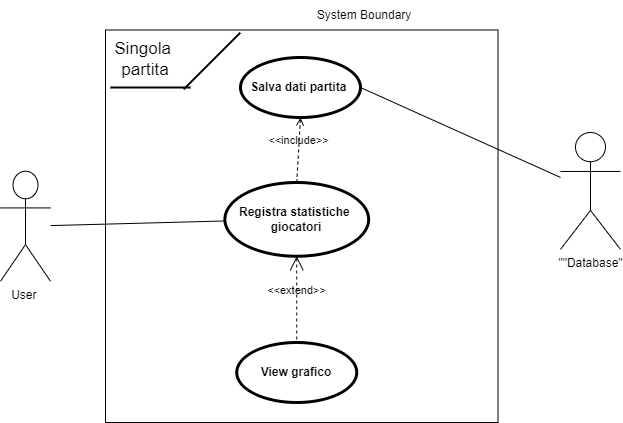

The diagram above was exported from draw.io. Its source (the exported page's mxGraphModel, read from the mxfile embedded in the PNG):
<mxGraphModel dx="1434" dy="780" grid="1" gridSize="10" guides="1" tooltips="1" connect="1" arrows="1" fold="1" page="1" pageScale="1" pageWidth="827" pageHeight="1169" math="0" shadow="0">
  <root>
    <mxCell id="0" />
    <mxCell id="1" parent="0" />
    <mxCell id="r3dBrYZJbL8yQLNRoSp4-1" value="User&amp;nbsp;" style="shape=umlActor;html=1;verticalLabelPosition=bottom;verticalAlign=top;align=center;" vertex="1" parent="1">
      <mxGeometry x="80" y="318.75" width="50" height="110" as="geometry" />
    </mxCell>
    <mxCell id="r3dBrYZJbL8yQLNRoSp4-2" value="" style="whiteSpace=wrap;html=1;aspect=fixed;" vertex="1" parent="1">
      <mxGeometry x="185" y="177.5" width="392.5" height="392.5" as="geometry" />
    </mxCell>
    <mxCell id="r3dBrYZJbL8yQLNRoSp4-3" value="" style="line;strokeWidth=2;html=1;" vertex="1" parent="1">
      <mxGeometry x="190" y="230" width="80" height="10" as="geometry" />
    </mxCell>
    <mxCell id="r3dBrYZJbL8yQLNRoSp4-4" value="" style="line;strokeWidth=2;html=1;rotation=-45;" vertex="1" parent="1">
      <mxGeometry x="251.46" y="203.54" width="80" height="10" as="geometry" />
    </mxCell>
    <UserObject label="&lt;font style=&quot;font-size: 17px;&quot;&gt;Singola&amp;nbsp;&lt;/font&gt;&lt;div style=&quot;font-size: 17px;&quot;&gt;&lt;font style=&quot;font-size: 17px;&quot;&gt;partita&lt;/font&gt;&lt;/div&gt;" placeholders="1" name="Variable" id="r3dBrYZJbL8yQLNRoSp4-5">
      <mxCell style="text;html=1;strokeColor=none;fillColor=none;align=center;verticalAlign=middle;whiteSpace=wrap;overflow=hidden;" vertex="1" parent="1">
        <mxGeometry x="185" y="183.54" width="80" height="46.46" as="geometry" />
      </mxCell>
    </UserObject>
    <mxCell id="r3dBrYZJbL8yQLNRoSp4-6" value="View grafico" style="shape=ellipse;html=1;strokeWidth=3;fontStyle=1;whiteSpace=wrap;align=center;perimeter=ellipsePerimeter;" vertex="1" parent="1">
      <mxGeometry x="316.25" y="490" width="120" height="60" as="geometry" />
    </mxCell>
    <mxCell id="r3dBrYZJbL8yQLNRoSp4-7" value="&amp;lt;&amp;lt;extend&amp;gt;&amp;gt;" style="edgeStyle=none;html=1;startArrow=open;endArrow=none;startSize=12;verticalAlign=bottom;dashed=1;labelBackgroundColor=none;rounded=0;exitX=0.5;exitY=1;exitDx=0;exitDy=0;" edge="1" parent="1" source="r3dBrYZJbL8yQLNRoSp4-9" target="r3dBrYZJbL8yQLNRoSp4-6">
      <mxGeometry width="160" relative="1" as="geometry">
        <mxPoint x="376.25" y="413.75" as="sourcePoint" />
        <mxPoint x="410" y="320" as="targetPoint" />
      </mxGeometry>
    </mxCell>
    <mxCell id="r3dBrYZJbL8yQLNRoSp4-8" value="Salva dati partita&amp;nbsp;" style="shape=ellipse;html=1;strokeWidth=3;fontStyle=1;whiteSpace=wrap;align=center;perimeter=ellipsePerimeter;" vertex="1" parent="1">
      <mxGeometry x="320" y="205" width="120" height="60" as="geometry" />
    </mxCell>
    <mxCell id="r3dBrYZJbL8yQLNRoSp4-9" value="Registra statistiche&amp;nbsp;&lt;div&gt;giocatori&lt;/div&gt;" style="shape=ellipse;html=1;strokeWidth=3;fontStyle=1;whiteSpace=wrap;align=center;perimeter=ellipsePerimeter;" vertex="1" parent="1">
      <mxGeometry x="304.38" y="330" width="143.75" height="73.75" as="geometry" />
    </mxCell>
    <mxCell id="r3dBrYZJbL8yQLNRoSp4-10" value="&amp;lt;&amp;lt;include&amp;gt;&amp;gt;" style="edgeStyle=none;html=1;endArrow=open;verticalAlign=bottom;dashed=1;labelBackgroundColor=none;rounded=0;exitX=0.5;exitY=0;exitDx=0;exitDy=0;entryX=0.5;entryY=1;entryDx=0;entryDy=0;" edge="1" parent="1" source="r3dBrYZJbL8yQLNRoSp4-9" target="r3dBrYZJbL8yQLNRoSp4-8">
      <mxGeometry width="160" relative="1" as="geometry">
        <mxPoint x="316.25" y="310" as="sourcePoint" />
        <mxPoint x="476.25" y="310" as="targetPoint" />
      </mxGeometry>
    </mxCell>
    <mxCell id="r3dBrYZJbL8yQLNRoSp4-11" value="" style="edgeStyle=none;html=1;endArrow=none;verticalAlign=bottom;rounded=0;" edge="1" parent="1" source="r3dBrYZJbL8yQLNRoSp4-1" target="r3dBrYZJbL8yQLNRoSp4-9">
      <mxGeometry width="160" relative="1" as="geometry">
        <mxPoint x="250" y="320" as="sourcePoint" />
        <mxPoint x="410" y="320" as="targetPoint" />
      </mxGeometry>
    </mxCell>
    <mxCell id="r3dBrYZJbL8yQLNRoSp4-12" value="&quot;&quot;Database&quot;" style="shape=umlActor;html=1;verticalLabelPosition=bottom;verticalAlign=top;align=center;" vertex="1" parent="1">
      <mxGeometry x="640" y="280" width="60" height="116.88" as="geometry" />
    </mxCell>
    <mxCell id="r3dBrYZJbL8yQLNRoSp4-13" value="" style="edgeStyle=none;html=1;endArrow=none;verticalAlign=bottom;rounded=0;exitX=1;exitY=0.5;exitDx=0;exitDy=0;" edge="1" parent="1" source="r3dBrYZJbL8yQLNRoSp4-8" target="r3dBrYZJbL8yQLNRoSp4-12">
      <mxGeometry width="160" relative="1" as="geometry">
        <mxPoint x="610" y="290" as="sourcePoint" />
        <mxPoint x="570" y="320" as="targetPoint" />
      </mxGeometry>
    </mxCell>
    <mxCell id="r3dBrYZJbL8yQLNRoSp4-14" value="System Boundary" style="text;html=1;align=center;verticalAlign=middle;whiteSpace=wrap;rounded=0;" vertex="1" parent="1">
      <mxGeometry x="388.13" y="147.5" width="111.87" height="30" as="geometry" />
    </mxCell>
  </root>
</mxGraphModel>